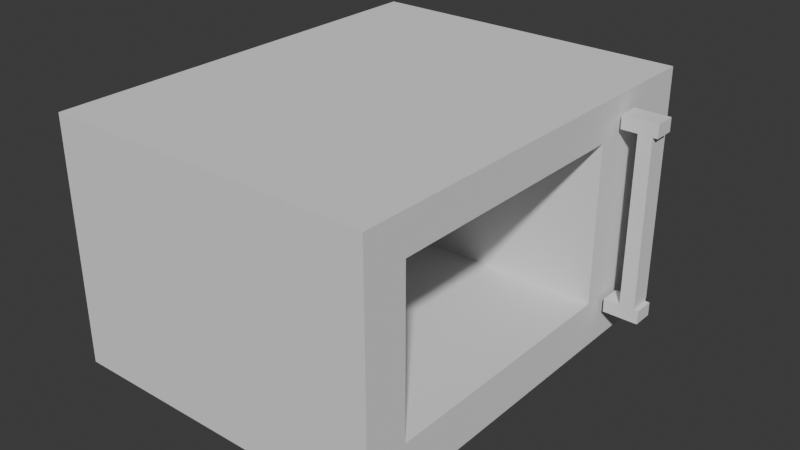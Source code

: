 # Source: microwave.blend  (saved by Blender 4.5.91; exported with 4.5.12 LTS)
import bpy
from mathutils import Matrix  # noqa: F401  (used for matrix-valued properties, if any)

bpy.ops.wm.read_factory_settings(use_empty=True)
scene = bpy.context.scene
scene.name = 'Scene'

# ---- collections
col_microwave = bpy.data.collections.new('microwave'); scene.collection.children.link(col_microwave)
col_ref = bpy.data.collections.new('ref'); scene.collection.children.link(col_ref)

# ---- world
world_world = bpy.data.worlds.new('World'); scene.world = world_world
world_world.use_nodes = True; world_world.node_tree.nodes.clear()
_N = world_world.node_tree.nodes; _L = world_world.node_tree.links
n0 = _N.new('ShaderNodeOutputWorld'); n0.name = 'World Output'; n0.location = (300, 300)
n1 = _N.new('ShaderNodeBackground'); n1.name = 'Background'; n1.location = (10, 300)
n1.inputs[0].default_value = (0.05088, 0.05088, 0.05088, 1.0)
_L.new(n1.outputs[0], n0.inputs[0])
n0.is_active_output = True
world_world.color = (0.05088, 0.05088, 0.05088)
world_world.sun_shadow_jitter_overblur = 0.0

# ---- meshes
me_cube = bpy.data.meshes.new('Cube')
me_cube.from_pydata([(-0.8691, -0.808, -1.0), (-1.0, -1.0, 1.0), (-0.8691, 0.808, -1.0), (-1.0, 1.0, 1.0), (0.7469, -0.808, -1.0), (1.0, -0.7938, 0.6891), (0.7469, 0.808, -1.0), (1.0, 0.4454, 0.6891), (-1.0, 1.0, -1.0), (-1.0, -1.0, -1.0), (1.0, 0.4454, -0.6168), (1.0, -0.7938, -0.6168), (-0.8691, 0.808, -1.068), (-0.8691, -0.808, -1.068), (0.7469, 0.808, -1.068), (0.7469, -0.808, -1.068), (1.0, 1.0, 1.0), (1.0, 1.0, -1.0), (1.0, -1.0, -1.0), (1.0, -1.0, 1.0), (1.0, 0.6699, -1.0), (1.0, 0.6699, -0.772), (1.0, 0.6699, 0.815), (1.0, 0.6699, 1.0), (1.0, 0.6699, 0.7794), (1.0, 1.0, 0.7794), (1.0, 1.0, 0.1626), (1.0, 0.6699, 0.1626), (1.0, 0.7124, 0.1626), (1.0, 0.7124, 0.7794), (1.0, 0.9509, 0.1626), (1.0, 0.9509, 0.7794), (1.242, 0.641, 0.8677), (1.242, 0.641, 0.7579), (1.242, 0.5406, 0.8677), (1.242, 0.5406, 0.7579), (1.028, 0.641, 0.8677), (1.028, 0.641, 0.7579), (1.028, 0.5406, 0.8677), (1.028, 0.5406, 0.7579), (1.242, 0.641, -0.6315), (1.242, 0.641, -0.7413), (1.242, 0.5406, -0.6315), (1.242, 0.5406, -0.7413), (1.028, 0.641, -0.6315), (1.028, 0.641, -0.7413), (1.028, 0.5406, -0.6315), (1.028, 0.5406, -0.7413), (1.125, 0.5406, -0.6315), (1.125, 0.5406, -0.7413), (1.125, 0.641, -0.6315), (1.125, 0.641, -0.7413), (1.216, 0.5406, -0.6315), (1.216, 0.641, -0.7413), (1.216, 0.5406, -0.7413), (1.216, 0.641, -0.6315), (1.128, 0.5406, 0.8677), (1.128, 0.5406, 0.7579), (1.128, 0.641, 0.8677), (1.128, 0.641, 0.7579), (1.213, 0.5406, 0.8677), (1.213, 0.641, 0.7579), (1.213, 0.5406, 0.7579), (1.213, 0.641, 0.8677), (-0.7511, 0.4454, 0.6891), (-0.7511, 0.4454, -0.6168), (-0.7511, -0.7938, -0.6168), (-0.7511, -0.7938, 0.6891)], [], [(9, 1, 3, 8), (8, 3, 16, 25, 26, 17), (5, 11, 66, 67), (18, 19, 1, 9), (2, 6, 14, 12), (16, 3, 1, 19, 23), (2, 0, 9, 8), (6, 2, 8, 17), (4, 6, 17, 20, 18), (0, 4, 18, 9), (12, 14, 15, 13), (6, 4, 15, 14), (0, 2, 12, 13), (4, 0, 13, 15), (7, 10, 21, 27, 24, 22), (10, 11, 18, 20, 21), (5, 7, 22, 23, 19), (11, 5, 19, 18), (23, 22, 16), (22, 24, 29, 31, 25, 16), (21, 20, 17), (25, 31, 30, 26), (26, 30, 28, 27, 21, 17), (28, 29, 24, 27), (30, 31, 29, 28), (32, 33, 35, 34), (56, 57, 39, 38), (38, 39, 37, 36), (63, 61, 33, 32), (56, 38, 36, 58), (62, 35, 33, 61), (48, 49, 47, 46), (55, 53, 41, 40), (48, 46, 44, 50), (54, 43, 41, 53), (47, 49, 51, 45), (44, 45, 51, 50), (52, 54, 49, 48), (42, 43, 54, 52), (42, 52, 55, 40), (49, 54, 53, 51), (50, 51, 53, 55), (39, 57, 59, 37), (60, 56, 58, 63), (36, 37, 59, 58), (60, 62, 57, 56), (34, 35, 62, 60), (34, 60, 63, 32), (58, 59, 61, 63), (48, 52, 62, 57), (62, 52, 55, 61), (50, 59, 57, 48), (55, 61, 59, 50), (42, 40, 41, 43), (65, 64, 67, 66), (11, 10, 65, 66), (7, 5, 67, 64), (10, 7, 64, 65)])
_uv = me_cube.uv_layers.new(name='UVMap')
_uv.uv.foreach_set('vector', [0.375, 0.0, 0.625, 0.0, 0.625, 0.25, 0.375, 0.25, 0.375, 0.25, 0.625, 0.25, 0.625, 0.5, 0.5974, 0.5, 0.5203, 0.5, 0.375, 0.5, 0.5858, 0.7108, 0.4142, 0.7108, 0.4142, 0.7108, 0.5858, 0.7108, 0.375, 0.75, 0.625, 0.75, 0.625, 1.0, 0.375, 1.0, 0.149, 0.524, 0.351, 0.524, 0.351, 0.524, 0.149, 0.524, 0.625, 0.5, 0.875, 0.5, 0.875, 0.75, 0.625, 0.75, 0.625, 0.5413, 0.149, 0.524, 0.149, 0.726, 0.125, 0.75, 0.125, 0.5, 0.351, 0.524, 0.149, 0.524, 0.125, 0.5, 0.375, 0.5, 0.351, 0.726, 0.351, 0.524, 0.375, 0.5, 0.375, 0.5413, 0.375, 0.75, 0.149, 0.726, 0.351, 0.726, 0.375, 0.75, 0.125, 0.75, 0.149, 0.524, 0.351, 0.524, 0.351, 0.726, 0.149, 0.726, 0.351, 0.524, 0.351, 0.726, 0.351, 0.726, 0.351, 0.524, 0.149, 0.726, 0.149, 0.524, 0.149, 0.524, 0.149, 0.726, 0.351, 0.726, 0.149, 0.726, 0.149, 0.726, 0.351, 0.726, 0.5858, 0.5392, 0.4142, 0.5392, 0.3983, 0.5233, 0.5181, 0.5233, 0.5971, 0.5233, 0.6017, 0.5233, 0.4142, 0.5392, 0.4142, 0.7108, 0.375, 0.75, 0.375, 0.5413, 0.3983, 0.5233, 0.5858, 0.7108, 0.5858, 0.5392, 0.6017, 0.5233, 0.625, 0.5413, 0.625, 0.75, 0.4142, 0.7108, 0.5858, 0.7108, 0.625, 0.75, 0.375, 0.75, 0.625, 0.5413, 0.6017, 0.5233, 0.625, 0.5, 0.6017, 0.5233, 0.5971, 0.5233, 0.5972, 0.5203, 0.5974, 0.5035, 0.5974, 0.5, 0.625, 0.5, 0.3983, 0.5233, 0.375, 0.5413, 0.375, 0.5, 0.5974, 0.5, 0.5974, 0.5035, 0.52, 0.5035, 0.5203, 0.5, 0.5203, 0.5, 0.52, 0.5035, 0.5184, 0.5203, 0.5181, 0.5233, 0.3983, 0.5233, 0.375, 0.5, 0.5184, 0.5203, 0.5972, 0.5203, 0.5971, 0.5233, 0.5181, 0.5233, 0.52, 0.5035, 0.5974, 0.5035, 0.5972, 0.5203, 0.5184, 0.5203, 0.375, 0.0, 0.625, 0.0, 0.625, 0.25, 0.375, 0.25, 0.375, 0.3825, 0.625, 0.3825, 0.625, 0.5, 0.375, 0.5, 0.375, 0.5, 0.625, 0.5, 0.625, 0.75, 0.375, 0.75, 0.375, 0.9663, 0.625, 0.9663, 0.625, 1.0, 0.375, 1.0, 0.2575, 0.5, 0.375, 0.5, 0.375, 0.75, 0.2575, 0.75, 0.8412, 0.5, 0.875, 0.5, 0.875, 0.75, 0.8412, 0.75, 0.375, 0.3862, 0.625, 0.3862, 0.625, 0.5, 0.375, 0.5, 0.375, 0.9697, 0.625, 0.9697, 0.625, 1.0, 0.375, 1.0, 0.2612, 0.5, 0.375, 0.5, 0.375, 0.75, 0.2612, 0.75, 0.8447, 0.5, 0.875, 0.5, 0.875, 0.75, 0.8447, 0.75, 0.625, 0.5, 0.7388, 0.5, 0.7388, 0.75, 0.625, 0.75, 0.375, 0.75, 0.625, 0.75, 0.625, 0.8638, 0.375, 0.8638, 0.375, 0.2803, 0.625, 0.2803, 0.625, 0.3862, 0.375, 0.3862, 0.375, 0.25, 0.625, 0.25, 0.625, 0.2803, 0.375, 0.2803, 0.125, 0.5, 0.1553, 0.5, 0.1553, 0.75, 0.125, 0.75, 0.7388, 0.5, 0.8447, 0.5, 0.8447, 0.75, 0.7388, 0.75, 0.375, 0.8638, 0.625, 0.8638, 0.625, 0.9697, 0.375, 0.9697, 0.625, 0.5, 0.7425, 0.5, 0.7425, 0.75, 0.625, 0.75, 0.1588, 0.5, 0.2575, 0.5, 0.2575, 0.75, 0.1588, 0.75, 0.375, 0.75, 0.625, 0.75, 0.625, 0.8675, 0.375, 0.8675, 0.375, 0.2838, 0.625, 0.2838, 0.625, 0.3825, 0.375, 0.3825, 0.375, 0.25, 0.625, 0.25, 0.625, 0.2838, 0.375, 0.2838, 0.125, 0.5, 0.1588, 0.5, 0.1588, 0.75, 0.125, 0.75, 0.375, 0.8675, 0.625, 0.8675, 0.625, 0.9663, 0.375, 0.9663, 0.375, 0.3862, 0.375, 0.2803, 0.625, 0.2838, 0.625, 0.3825, 0.0, 0.0, 0.0, 0.0, 0.0, 0.0, 0.0, 0.0, 0.2612, 0.75, 0.7425, 0.75, 0.7425, 0.5, 0.375, 0.3862, 0.0, 0.0, 0.0, 0.0, 0.625, 0.8675, 0.2612, 0.75, 0.375, 0.25, 0.375, 1.0, 0.875, 0.75, 0.625, 0.25, 0.4142, 0.5392, 0.5858, 0.5392, 0.5858, 0.7108, 0.4142, 0.7108, 0.4142, 0.7108, 0.4142, 0.5392, 0.4142, 0.5392, 0.4142, 0.7108, 0.5858, 0.5392, 0.5858, 0.7108, 0.5858, 0.7108, 0.5858, 0.5392, 0.4142, 0.5392, 0.5858, 0.5392, 0.5858, 0.5392, 0.4142, 0.5392])
me_cube.update()

# ---- objects
ob_cube = bpy.data.objects.new('Cube', me_cube)
ob_front = bpy.data.objects.new('front', None)
ob_side = bpy.data.objects.new('side', None)
ob_top = bpy.data.objects.new('top', None)

# ---- transforms, parenting, visibility, modifiers, constraints
ob_cube.location = (0.0, 0.06602, 0.03978)
ob_cube.scale = (0.5176, 0.6632, 0.3809)
ob_front.location = (-5.039, 1.608, 0.0)
ob_front.rotation_euler = (1.571, -0.0, 1.571)
ob_front.empty_display_type = 'IMAGE'
ob_front.empty_display_size = 5.0
ob_side.location = (0.0, 5.689, 0.0)
ob_side.rotation_euler = (1.571, -0.0, -0.0)
ob_side.empty_display_type = 'IMAGE'
ob_side.empty_display_size = 5.0
ob_top.location = (0.02974, -1.512, -3.607)
ob_top.rotation_euler = (0.0, -0.0, 1.571)
ob_top.empty_display_type = 'IMAGE'
ob_top.empty_display_size = 5.0

# ---- collection membership
col_microwave.objects.link(ob_cube)
col_ref.objects.link(ob_front)
col_ref.objects.link(ob_side)
col_ref.objects.link(ob_top)

# ---- scene / render settings (as saved in the file)
scene.frame_start = 1; scene.frame_end = 250; scene.frame_set(121)
scene.render.engine = 'BLENDER_EEVEE_NEXT'
bpy.context.view_layer.update()

# ---- added for rendering (the .blend has no active camera and no usable light): camera, sun
cam_auto = bpy.data.cameras.new('AutoCamera')
cam_auto.lens = 50.0
cam_auto.sensor_width = 36.0
cam_auto.clip_end = 1000.0
ob_auto_camera = bpy.data.objects.new('AutoCamera', cam_auto)
scene.collection.objects.link(ob_auto_camera)
ob_auto_camera.location = (1.84827, -2.07687, 1.4555)
ob_auto_camera.rotation_euler = (1.09748, -7.21219e-08, 0.694738)
scene.camera = ob_auto_camera
light_auto_sun = bpy.data.lights.new('AutoSun', 'SUN')
light_auto_sun.energy = 3.0
light_auto_sun.angle = 0.0523599
ob_auto_sun = bpy.data.objects.new('AutoSun', light_auto_sun)
scene.collection.objects.link(ob_auto_sun)
ob_auto_sun.rotation_euler = (0.872665, 0.174533, 0.523599)
bpy.context.view_layer.update()
